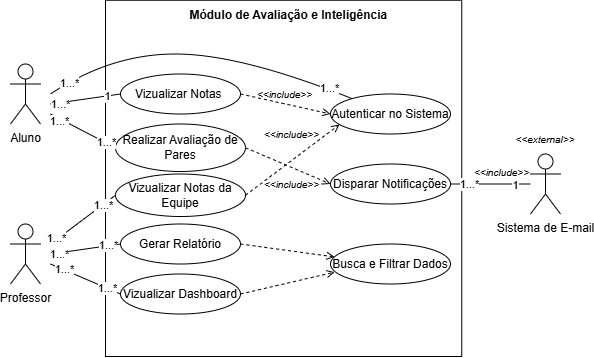

The diagram above was exported from draw.io. Its source (the exported page's mxGraphModel, read from the mxfile embedded in the PNG):
<mxGraphModel dx="3146" dy="1217" grid="1" gridSize="10" guides="1" tooltips="1" connect="1" arrows="1" fold="1" page="1" pageScale="1" pageWidth="827" pageHeight="1169" math="0" shadow="0">
  <root>
    <mxCell id="0" />
    <mxCell id="1" parent="0" />
    <mxCell id="2" parent="1" style="whiteSpace=wrap;html=1;aspect=fixed;fillColor=none;" value="" vertex="1">
      <mxGeometry height="356.25" width="356.25" x="-635" y="533.75" as="geometry" />
    </mxCell>
    <mxCell id="3" connectable="0" parent="1" style="edgeLabel;html=1;align=center;verticalAlign=middle;resizable=0;points=[];labelBackgroundColor=none;" value="&lt;i style=&quot;text-wrap-mode: wrap; font-size: 12px;&quot;&gt;&lt;font style=&quot;font-size: 10px;&quot;&gt;&amp;lt;&amp;lt;include&amp;gt;&amp;gt;&lt;/font&gt;&lt;/i&gt;" vertex="1">
      <mxGeometry x="-240" y="705" as="geometry" />
    </mxCell>
    <mxCell id="4" parent="1" style="ellipse;whiteSpace=wrap;html=1;" value="Vizualizar Notas&amp;nbsp;" vertex="1">
      <mxGeometry height="40" width="120" x="-620" y="607.5" as="geometry" />
    </mxCell>
    <mxCell id="5" parent="1" style="ellipse;whiteSpace=wrap;html=1;" value="&lt;div&gt;&lt;span style=&quot;background-color: transparent; color: light-dark(rgb(0, 0, 0), rgb(255, 255, 255));&quot;&gt;Realizar Avaliação de Pares&lt;/span&gt;&lt;/div&gt;" vertex="1">
      <mxGeometry height="47.5" width="130" x="-625" y="657.5" as="geometry" />
    </mxCell>
    <mxCell id="6" parent="1" style="shape=umlActor;verticalLabelPosition=bottom;verticalAlign=top;html=1;outlineConnect=0;" value="Aluno" vertex="1">
      <mxGeometry height="60" width="30" x="-730" y="597.5" as="geometry" />
    </mxCell>
    <mxCell id="7" parent="1" style="ellipse;whiteSpace=wrap;html=1;" value="Vizualizar Notas da Equipe" vertex="1">
      <mxGeometry height="42.5" width="130" x="-625" y="707.5" as="geometry" />
    </mxCell>
    <mxCell id="8" parent="1" style="ellipse;whiteSpace=wrap;html=1;" value="Gerar Relatório" vertex="1">
      <mxGeometry height="40" width="120" x="-620" y="757.5" as="geometry" />
    </mxCell>
    <mxCell id="9" parent="1" style="shape=umlActor;verticalLabelPosition=bottom;verticalAlign=top;html=1;outlineConnect=0;" value="Professor" vertex="1">
      <mxGeometry height="60" width="30" x="-730" y="757.5" as="geometry" />
    </mxCell>
    <mxCell id="10" parent="1" style="ellipse;whiteSpace=wrap;html=1;" value="Vizualizar Dashboard" vertex="1">
      <mxGeometry height="40" width="120" x="-620" y="807.5" as="geometry" />
    </mxCell>
    <mxCell id="11" parent="1" style="ellipse;whiteSpace=wrap;html=1;" value="Autenticar no Sistema" vertex="1">
      <mxGeometry height="40" width="120" x="-410" y="627.5" as="geometry" />
    </mxCell>
    <mxCell id="12" parent="1" style="ellipse;whiteSpace=wrap;html=1;" value="Disparar Notificações" vertex="1">
      <mxGeometry height="40" width="120" x="-410" y="697.5" as="geometry" />
    </mxCell>
    <mxCell id="13" parent="1" style="ellipse;whiteSpace=wrap;html=1;" value="Busca e Filtrar Dados" vertex="1">
      <mxGeometry height="40" width="120" x="-410" y="777.5" as="geometry" />
    </mxCell>
    <mxCell id="14" edge="1" parent="1" style="endArrow=none;html=1;rounded=0;entryX=0;entryY=0.5;entryDx=0;entryDy=0;endFill=0;" target="4" value="">
      <mxGeometry height="50" relative="1" width="50" as="geometry">
        <mxPoint x="-690" y="637.5" as="sourcePoint" />
        <mxPoint x="-640" y="627.5" as="targetPoint" />
      </mxGeometry>
    </mxCell>
    <mxCell id="15" connectable="0" parent="14" style="edgeLabel;html=1;align=center;verticalAlign=middle;resizable=0;points=[];" value="1...*" vertex="1">
      <mxGeometry relative="1" x="-0.7343" y="-1" as="geometry">
        <mxPoint as="offset" />
      </mxGeometry>
    </mxCell>
    <mxCell id="16" connectable="0" parent="14" style="edgeLabel;html=1;align=center;verticalAlign=middle;resizable=0;points=[];" value="1" vertex="1">
      <mxGeometry relative="1" x="0.6064" as="geometry">
        <mxPoint as="offset" />
      </mxGeometry>
    </mxCell>
    <mxCell id="17" edge="1" parent="1" style="endArrow=none;html=1;rounded=0;entryX=0;entryY=0.5;entryDx=0;entryDy=0;endFill=0;" target="5" value="">
      <mxGeometry height="50" relative="1" width="50" as="geometry">
        <mxPoint x="-690" y="647.5" as="sourcePoint" />
        <mxPoint x="-630" y="667.5" as="targetPoint" />
      </mxGeometry>
    </mxCell>
    <mxCell id="18" connectable="0" parent="17" style="edgeLabel;html=1;align=center;verticalAlign=middle;resizable=0;points=[];" value="1...*" vertex="1">
      <mxGeometry relative="1" x="-0.708" y="-2" as="geometry">
        <mxPoint as="offset" />
      </mxGeometry>
    </mxCell>
    <mxCell id="19" connectable="0" parent="17" style="edgeLabel;html=1;align=center;verticalAlign=middle;resizable=0;points=[];" value="1...*" vertex="1">
      <mxGeometry relative="1" x="0.696" y="1" as="geometry">
        <mxPoint as="offset" />
      </mxGeometry>
    </mxCell>
    <mxCell id="20" edge="1" parent="1" style="endArrow=classic;html=1;rounded=0;strokeColor=none;curved=1;" value="">
      <mxGeometry height="50" relative="1" width="50" as="geometry">
        <Array as="points">
          <mxPoint x="-560" y="577.5" />
        </Array>
        <mxPoint x="-690" y="607.5" as="sourcePoint" />
        <mxPoint x="-430" y="607.5" as="targetPoint" />
      </mxGeometry>
    </mxCell>
    <mxCell id="21" edge="1" parent="1" source="7" style="endArrow=open;html=1;rounded=0;exitX=1;exitY=0.5;exitDx=0;exitDy=0;entryX=0.075;entryY=0.763;entryDx=0;entryDy=0;entryPerimeter=0;dashed=1;endFill=0;" target="11" value="">
      <mxGeometry height="50" relative="1" width="50" as="geometry">
        <mxPoint x="-500" y="712.5" as="sourcePoint" />
        <mxPoint x="-440" y="722.5" as="targetPoint" />
      </mxGeometry>
    </mxCell>
    <mxCell id="22" connectable="0" parent="21" style="edgeLabel;html=1;align=center;verticalAlign=middle;resizable=0;points=[];rotation=0;labelBackgroundColor=none;" value="&lt;i style=&quot;text-wrap-mode: wrap; font-size: 12px;&quot;&gt;&lt;font style=&quot;font-size: 10px;&quot;&gt;&amp;lt;&amp;lt;include&amp;gt;&amp;gt;&lt;/font&gt;&lt;/i&gt;" vertex="1">
      <mxGeometry relative="1" x="-0.0141" y="2" as="geometry">
        <mxPoint y="-25" as="offset" />
      </mxGeometry>
    </mxCell>
    <mxCell id="23" edge="1" parent="1" source="4" style="endArrow=open;html=1;rounded=0;exitX=1;exitY=0.5;exitDx=0;exitDy=0;entryX=0;entryY=0.5;entryDx=0;entryDy=0;dashed=1;endFill=0;" target="11" value="">
      <mxGeometry height="50" relative="1" width="50" as="geometry">
        <mxPoint x="-490" y="637.5" as="sourcePoint" />
        <mxPoint x="-420" y="647.5" as="targetPoint" />
      </mxGeometry>
    </mxCell>
    <mxCell id="24" connectable="0" parent="23" style="edgeLabel;html=1;align=center;verticalAlign=middle;resizable=0;points=[];labelBackgroundColor=none;" value="&lt;i style=&quot;font-size: 12px; text-wrap-mode: wrap;&quot;&gt;&lt;font style=&quot;font-size: 10px;&quot;&gt;&amp;lt;&amp;lt;include&amp;gt;&amp;gt;&lt;/font&gt;&lt;/i&gt;" vertex="1">
      <mxGeometry relative="1" x="-0.0277" y="-1" as="geometry">
        <mxPoint y="-11" as="offset" />
      </mxGeometry>
    </mxCell>
    <mxCell id="25" parent="1" style="shape=umlActor;verticalLabelPosition=bottom;verticalAlign=top;html=1;outlineConnect=0;" value="Sistema de E-mail" vertex="1">
      <mxGeometry height="60" width="30" x="-210" y="687.5" as="geometry" />
    </mxCell>
    <mxCell id="26" edge="1" parent="1" source="12" style="endArrow=none;html=1;rounded=0;endFill=0;exitX=1;exitY=0.5;exitDx=0;exitDy=0;" target="25" value="">
      <mxGeometry height="50" relative="1" width="50" as="geometry">
        <mxPoint x="-280" y="717.5" as="sourcePoint" />
        <mxPoint x="-230" y="717.5" as="targetPoint" />
      </mxGeometry>
    </mxCell>
    <mxCell id="27" connectable="0" parent="26" style="edgeLabel;html=1;align=center;verticalAlign=middle;resizable=0;points=[];" value="1" vertex="1">
      <mxGeometry relative="1" x="0.6084" y="-1" as="geometry">
        <mxPoint as="offset" />
      </mxGeometry>
    </mxCell>
    <mxCell id="28" connectable="0" parent="26" style="edgeLabel;html=1;align=center;verticalAlign=middle;resizable=0;points=[];" value="1...*" vertex="1">
      <mxGeometry relative="1" x="-0.8149" as="geometry">
        <mxPoint x="11" as="offset" />
      </mxGeometry>
    </mxCell>
    <mxCell id="29" edge="1" parent="1" style="endArrow=none;html=1;rounded=0;entryX=0;entryY=0.5;entryDx=0;entryDy=0;endFill=0;" target="10" value="">
      <mxGeometry height="50" relative="1" width="50" as="geometry">
        <mxPoint x="-690" y="797.5" as="sourcePoint" />
        <mxPoint x="-630" y="827.5" as="targetPoint" />
      </mxGeometry>
    </mxCell>
    <mxCell id="30" connectable="0" parent="29" style="edgeLabel;html=1;align=center;verticalAlign=middle;resizable=0;points=[];" value="1...*" vertex="1">
      <mxGeometry relative="1" x="-0.6252" y="1" as="geometry">
        <mxPoint as="offset" />
      </mxGeometry>
    </mxCell>
    <mxCell id="31" connectable="0" parent="29" style="edgeLabel;html=1;align=center;verticalAlign=middle;resizable=0;points=[];" value="1...*" vertex="1">
      <mxGeometry relative="1" x="0.601" as="geometry">
        <mxPoint as="offset" />
      </mxGeometry>
    </mxCell>
    <mxCell id="32" edge="1" parent="1" style="endArrow=none;html=1;rounded=0;entryX=0;entryY=0.5;entryDx=0;entryDy=0;endFill=0;" target="8" value="">
      <mxGeometry height="50" relative="1" width="50" as="geometry">
        <mxPoint x="-690" y="787.5" as="sourcePoint" />
        <mxPoint x="-630" y="787.5" as="targetPoint" />
      </mxGeometry>
    </mxCell>
    <mxCell id="33" connectable="0" parent="32" style="edgeLabel;html=1;align=center;verticalAlign=middle;resizable=0;points=[];" value="1...*" vertex="1">
      <mxGeometry relative="1" x="-0.7636" y="-1" as="geometry">
        <mxPoint as="offset" />
      </mxGeometry>
    </mxCell>
    <mxCell id="34" connectable="0" parent="32" style="edgeLabel;html=1;align=center;verticalAlign=middle;resizable=0;points=[];" value="1...*" vertex="1">
      <mxGeometry relative="1" x="0.6508" y="1" as="geometry">
        <mxPoint as="offset" />
      </mxGeometry>
    </mxCell>
    <mxCell id="35" edge="1" parent="1" style="endArrow=none;html=1;rounded=0;entryX=0;entryY=0.5;entryDx=0;entryDy=0;endFill=0;" target="7" value="">
      <mxGeometry height="50" relative="1" width="50" as="geometry">
        <mxPoint x="-690" y="777.5" as="sourcePoint" />
        <mxPoint x="-620" y="747.5" as="targetPoint" />
      </mxGeometry>
    </mxCell>
    <mxCell id="36" connectable="0" parent="35" style="edgeLabel;html=1;align=center;verticalAlign=middle;resizable=0;points=[];" value="1...*" vertex="1">
      <mxGeometry relative="1" x="0.5877" as="geometry">
        <mxPoint as="offset" />
      </mxGeometry>
    </mxCell>
    <mxCell id="37" connectable="0" parent="35" style="edgeLabel;html=1;align=center;verticalAlign=middle;resizable=0;points=[];" value="1...*" vertex="1">
      <mxGeometry relative="1" x="-0.8144" y="1" as="geometry">
        <mxPoint as="offset" />
      </mxGeometry>
    </mxCell>
    <mxCell id="38" edge="1" parent="1" source="10" style="endArrow=open;html=1;rounded=0;exitX=1;exitY=0.5;exitDx=0;exitDy=0;entryX=0.035;entryY=0.704;entryDx=0;entryDy=0;entryPerimeter=0;dashed=1;endFill=0;" target="13" value="">
      <mxGeometry height="50" relative="1" width="50" as="geometry">
        <mxPoint x="-490" y="827.5" as="sourcePoint" />
        <mxPoint x="-430" y="807.5" as="targetPoint" />
      </mxGeometry>
    </mxCell>
    <mxCell id="39" edge="1" parent="1" source="8" style="endArrow=open;html=1;rounded=0;exitX=1;exitY=0.5;exitDx=0;exitDy=0;entryX=0.035;entryY=0.323;entryDx=0;entryDy=0;entryPerimeter=0;dashed=1;endFill=0;" target="13" value="">
      <mxGeometry height="50" relative="1" width="50" as="geometry">
        <mxPoint x="-490" y="777.5" as="sourcePoint" />
        <mxPoint x="-420" y="787.5" as="targetPoint" />
      </mxGeometry>
    </mxCell>
    <mxCell id="40" edge="1" parent="1" source="5" style="endArrow=open;html=1;rounded=0;exitX=1;exitY=0.5;exitDx=0;exitDy=0;entryX=0;entryY=0.5;entryDx=0;entryDy=0;dashed=1;endFill=0;" target="12" value="">
      <mxGeometry height="50" relative="1" width="50" as="geometry">
        <mxPoint x="-490" y="687.5" as="sourcePoint" />
        <mxPoint x="-420" y="707.5" as="targetPoint" />
      </mxGeometry>
    </mxCell>
    <mxCell id="41" connectable="0" parent="40" style="edgeLabel;html=1;align=center;verticalAlign=middle;resizable=0;points=[];labelBackgroundColor=none;" value="&lt;i style=&quot;text-wrap-mode: wrap; font-size: 12px;&quot;&gt;&lt;font style=&quot;font-size: 10px;&quot;&gt;&amp;lt;&amp;lt;include&amp;gt;&amp;gt;&lt;/font&gt;&lt;/i&gt;" vertex="1">
      <mxGeometry relative="1" x="0.5943" y="-4" as="geometry">
        <mxPoint x="-21" y="4" as="offset" />
      </mxGeometry>
    </mxCell>
    <mxCell id="42" edge="1" parent="1" style="endArrow=none;html=1;rounded=0;curved=1;endFill=0;" target="11" value="">
      <mxGeometry height="50" relative="1" width="50" as="geometry">
        <Array as="points">
          <mxPoint x="-630" y="587.5" />
          <mxPoint x="-500" y="587.5" />
        </Array>
        <mxPoint x="-690" y="627.5" as="sourcePoint" />
        <mxPoint x="-590" y="607.5" as="targetPoint" />
      </mxGeometry>
    </mxCell>
    <mxCell id="43" connectable="0" parent="42" style="edgeLabel;html=1;align=center;verticalAlign=middle;resizable=0;points=[];" value="1...*" vertex="1">
      <mxGeometry relative="1" x="-0.8718" y="-1" as="geometry">
        <mxPoint as="offset" />
      </mxGeometry>
    </mxCell>
    <mxCell id="44" connectable="0" parent="42" style="edgeLabel;html=1;align=center;verticalAlign=middle;resizable=0;points=[];" value="1...*" vertex="1">
      <mxGeometry relative="1" x="0.843" y="1" as="geometry">
        <mxPoint as="offset" />
      </mxGeometry>
    </mxCell>
    <mxCell id="45" parent="1" style="text;html=1;whiteSpace=wrap;strokeColor=none;fillColor=none;align=center;verticalAlign=middle;rounded=0;" value="&lt;i&gt;&lt;font style=&quot;font-size: 10px;&quot;&gt;&amp;lt;&amp;lt;external&amp;gt;&amp;gt;&lt;/font&gt;&lt;/i&gt;" vertex="1">
      <mxGeometry height="30" width="60" x="-225" y="657.5" as="geometry" />
    </mxCell>
    <mxCell id="46" parent="1" style="text;html=1;whiteSpace=wrap;strokeColor=none;fillColor=none;align=center;verticalAlign=middle;rounded=0;" value="&lt;b&gt;Módulo de Avaliação e Inteligência&amp;nbsp;&lt;/b&gt;" vertex="1">
      <mxGeometry height="30" width="240" x="-570" y="533.75" as="geometry" />
    </mxCell>
  </root>
</mxGraphModel>